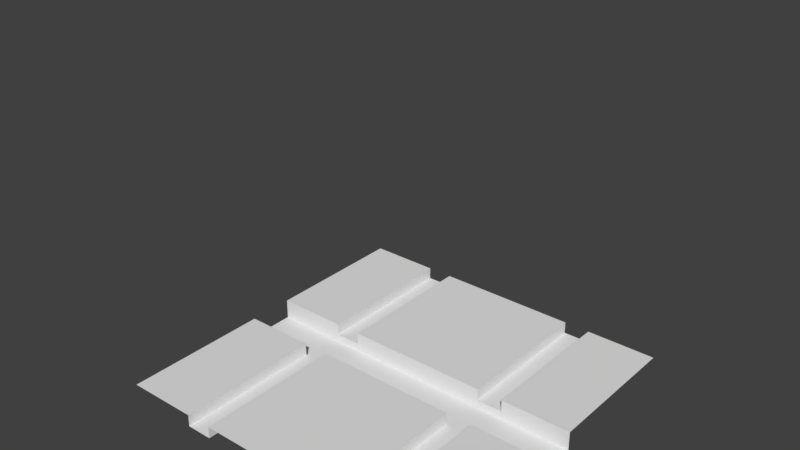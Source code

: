 # Source: Building2.0.blend  (saved by Blender 2.79.0; exported with 4.5.12 LTS)
import bpy
from mathutils import Matrix  # noqa: F401  (used for matrix-valued properties, if any)

bpy.ops.wm.read_factory_settings(use_empty=True)
scene = bpy.context.scene
scene.name = 'Scene'

# ---- collections
col_collection_1 = bpy.data.collections.new('Collection 1'); scene.collection.children.link(col_collection_1)
col_collection_1.hide_render = True
col_collection_1.hide_viewport = True
col_collection_2 = bpy.data.collections.new('Collection 2'); scene.collection.children.link(col_collection_2)
col_collection_2.hide_render = True
col_collection_2.hide_viewport = True
col_collection_3 = bpy.data.collections.new('Collection 3'); scene.collection.children.link(col_collection_3)
col_collection_3.hide_render = True
col_collection_3.hide_viewport = True
col_collection_4 = bpy.data.collections.new('Collection 4'); scene.collection.children.link(col_collection_4)
col_collection_4.hide_render = True
col_collection_4.hide_viewport = True
col_collection_5 = bpy.data.collections.new('Collection 5'); scene.collection.children.link(col_collection_5)

# ---- materials (node trees are filled in below, after node groups)
mat_floor = bpy.data.materials.new('Floor')
mat_floor.alpha_threshold = 0.0
mat_floor.roughness = 0.5
mat_wall_beam = bpy.data.materials.new('Wall_Beam')
mat_wall_beam.alpha_threshold = 0.0
mat_wall_beam.roughness = 0.5
mat_pole_002 = bpy.data.materials.new('Pole.002')
mat_pole_002.alpha_threshold = 0.0
mat_pole_002.roughness = 0.5
mat_pole_003 = bpy.data.materials.new('Pole.003')
mat_pole_003.alpha_threshold = 0.0
mat_pole_003.roughness = 0.5
mat_wall = bpy.data.materials.new('Wall')
mat_wall.alpha_threshold = 0.0
mat_wall.diffuse_color = (0.8, 0.4798, 0.1821, 1.0)
mat_wall.roughness = 0.5
mat_door1 = bpy.data.materials.new('Door1')
mat_door1.alpha_threshold = 0.0
mat_door1.roughness = 0.5
mat_door2 = bpy.data.materials.new('Door2')
mat_door2.alpha_threshold = 0.0
mat_door2.roughness = 0.5
mat_doorframe = bpy.data.materials.new('DoorFrame')
mat_doorframe.alpha_threshold = 0.0
mat_doorframe.diffuse_color = (0.8, 0.4798, 0.1821, 1.0)
mat_doorframe.roughness = 0.5
mat_glass = bpy.data.materials.new('Glass')
mat_glass.alpha_threshold = 0.0
mat_glass.diffuse_color = (0.1004, 0.7547, 0.8, 1.0)
mat_glass.roughness = 0.5
mat_ceiling = bpy.data.materials.new('Ceiling')
mat_ceiling.alpha_threshold = 0.0
mat_ceiling.roughness = 0.5

# ---- node groups
ng_auto_smooth = bpy.data.node_groups.new('Auto Smooth', 'GeometryNodeTree')
_s = ng_auto_smooth.interface.new_socket(name='Geometry', in_out='OUTPUT', socket_type='NodeSocketGeometry')
_s = ng_auto_smooth.interface.new_socket(name='Geometry', in_out='INPUT', socket_type='NodeSocketGeometry')
_s = ng_auto_smooth.interface.new_socket(name='Angle', in_out='INPUT', socket_type='NodeSocketFloat')
_s.subtype = 'ANGLE'
_s.min_value = 0.0
_s.max_value = 3.142
ng_auto_smooth.is_modifier = True
_N = ng_auto_smooth.nodes; _L = ng_auto_smooth.links
n0 = _N.new('NodeGroupOutput'); n0.name = 'Group Output'; n0.location = (480, -100)
n1 = _N.new('NodeGroupInput'); n1.name = 'Group Input'; n1.location = (-420, -300)
n2 = _N.new('NodeGroupInput'); n2.name = 'Group Input.001'; n2.location = (-60, -100)
n3 = _N.new('GeometryNodeSetShadeSmooth'); n3.name = 'Set Shade Smooth'; n3.location = (120, -100)
n3.domain = 'EDGE'
n4 = _N.new('GeometryNodeSetShadeSmooth'); n4.name = 'Set Shade Smooth.001'; n4.location = (300, -100)
n5 = _N.new('GeometryNodeInputMeshEdgeAngle'); n5.name = 'Edge Angle'; n5.location = (-420, -220)
n6 = _N.new('GeometryNodeInputEdgeSmooth'); n6.name = 'Is Edge Smooth'; n6.location = (-60, -160)
n7 = _N.new('GeometryNodeInputShadeSmooth'); n7.name = 'Is Face Smooth'; n7.location = (-240, -340)
n8 = _N.new('FunctionNodeBooleanMath'); n8.name = 'Boolean Math'; n8.location = (-60, -220)
n9 = _N.new('FunctionNodeCompare'); n9.name = 'Compare'; n9.location = (-240, -180)
n9.operation = 'LESS_EQUAL'
_L.new(n5.outputs[0], n9.inputs[0])
_L.new(n4.outputs[0], n0.inputs[0])
_L.new(n1.outputs[1], n9.inputs[1])
_L.new(n9.outputs[0], n8.inputs[0])
_L.new(n7.outputs[0], n8.inputs[1])
_L.new(n2.outputs[0], n3.inputs[0])
_L.new(n6.outputs[0], n3.inputs[1])
_L.new(n3.outputs[0], n4.inputs[0])
_L.new(n8.outputs[0], n3.inputs[2])
n0.is_active_output = True

# ---- material node trees
mat_floor.use_nodes = True; mat_floor.node_tree.nodes.clear()
_N = mat_floor.node_tree.nodes; _L = mat_floor.node_tree.links
n0 = _N.new('ShaderNodeOutputMaterial'); n0.name = 'Material Output'; n0.location = (300, 300)
n1 = _N.new('ShaderNodeBsdfDiffuse'); n1.name = 'Diffuse BSDF'; n1.location = (10, 300)
n1.inputs[0].default_value = (0.8, 0.3149, 0.1657, 1.0)
_L.new(n1.outputs[0], n0.inputs[0])
n0.is_active_output = True
mat_pole_002.use_nodes = True; mat_pole_002.node_tree.nodes.clear()
_N = mat_pole_002.node_tree.nodes; _L = mat_pole_002.node_tree.links
n0 = _N.new('ShaderNodeOutputMaterial'); n0.name = 'Material Output'; n0.location = (300, 300)
n1 = _N.new('ShaderNodeBsdfDiffuse'); n1.name = 'Diffuse BSDF'; n1.location = (10, 300)
_L.new(n1.outputs[0], n0.inputs[0])
n0.is_active_output = True
mat_pole_003.use_nodes = True; mat_pole_003.node_tree.nodes.clear()
_N = mat_pole_003.node_tree.nodes; _L = mat_pole_003.node_tree.links
n0 = _N.new('ShaderNodeOutputMaterial'); n0.name = 'Material Output'; n0.location = (300, 300)
n1 = _N.new('ShaderNodeBsdfDiffuse'); n1.name = 'Diffuse BSDF'; n1.location = (10, 300)
_L.new(n1.outputs[0], n0.inputs[0])
n0.is_active_output = True
mat_door1.use_nodes = True; mat_door1.node_tree.nodes.clear()
_N = mat_door1.node_tree.nodes; _L = mat_door1.node_tree.links
n0 = _N.new('ShaderNodeOutputMaterial'); n0.name = 'Material Output'; n0.location = (300, 300)
n1 = _N.new('ShaderNodeBsdfDiffuse'); n1.name = 'Diffuse BSDF'; n1.location = (10, 300)
_L.new(n1.outputs[0], n0.inputs[0])
n0.is_active_output = True
mat_door2.use_nodes = True; mat_door2.node_tree.nodes.clear()
_N = mat_door2.node_tree.nodes; _L = mat_door2.node_tree.links
n0 = _N.new('ShaderNodeOutputMaterial'); n0.name = 'Material Output'; n0.location = (300, 300)
n1 = _N.new('ShaderNodeBsdfDiffuse'); n1.name = 'Diffuse BSDF'; n1.location = (10, 300)
_L.new(n1.outputs[0], n0.inputs[0])
n0.is_active_output = True
mat_ceiling.use_nodes = True; mat_ceiling.node_tree.nodes.clear()
_N = mat_ceiling.node_tree.nodes; _L = mat_ceiling.node_tree.links
n0 = _N.new('ShaderNodeOutputMaterial'); n0.name = 'Material Output'; n0.location = (300, 300)
n1 = _N.new('ShaderNodeBsdfDiffuse'); n1.name = 'Diffuse BSDF'; n1.location = (10, 300)
_L.new(n1.outputs[0], n0.inputs[0])
n0.is_active_output = True

# ---- world
world_world = bpy.data.worlds.new('World'); scene.world = world_world
world_world.color = (0.05088, 0.05088, 0.05088)
world_world.use_sun_shadow = False
world_world.sun_shadow_jitter_overblur = 0.0
world_world.cycles.sampling_method = 'MANUAL'

# ---- meshes
me_plane_023 = bpy.data.meshes.new('Plane.023')
me_plane_023.from_pydata([(-6.0, -6.0, 0.0), (0.0, -6.0, 0.0), (-6.0, 0.0, 0.0), (0.0, 0.0, 0.0)], [], [(0, 1, 3, 2)])
_uv = me_plane_023.uv_layers.new(name='UVMap')
_uv.uv.foreach_set('vector', [9.998e-05, 0.0001002, 0.9999, 9.998e-05, 0.9999, 0.9999, 0.0001003, 0.9999])
me_plane_023.materials.append(mat_floor)
me_plane_023.use_remesh_preserve_volume = False
me_plane_023.use_remesh_preserve_attributes = False
me_plane_023.use_mirror_vertex_groups = False
me_plane_023.update()
me_plane_004 = bpy.data.meshes.new('Plane.004')
me_plane_004.from_pydata([(-6.0, 0.0, 0.0), (-6.0, 7.451e-09, 5.228), (0.0, 0.0, 0.0), (0.0, -8.378e-08, 5.228), (-2.597, 0.0, 0.0), (0.0, -0.2, 5.228), (0.0, -0.2, 5.718), (-2.597, -0.2, 5.228), (-2.597, -0.2, -3.553e-15), (-2.597, -8.378e-08, 5.228), (-3.403, 0.0, 0.0), (-3.403, -0.2, 5.228), (-3.403, -0.2, -3.553e-15), (-3.403, -8.378e-08, 5.228), (-3.0, -0.2, 5.718), (-6.0, -0.2, 5.718), (-6.0, -0.2, 5.228), (0.0, -8.941e-08, 5.718), (-3.0, -8.941e-08, 5.718), (-6.0, 1.043e-07, 5.718)], [], [(7, 5, 6, 14), (4, 9, 7, 8), (7, 11, 12, 8), (9, 3, 5, 7), (13, 1, 0, 10), (4, 2, 3, 9), (10, 12, 11, 13), (11, 7, 14), (13, 11, 16, 1), (11, 14, 15, 16), (15, 14, 18, 19), (14, 6, 17, 18)])
_uv = me_plane_004.uv_layers.new(name='UVMap')
_uv.uv.foreach_set('vector', [0.5317, 0.8498, 0.9364, 0.8498, 0.9364, 0.9261, 0.4688, 0.9261, 0.5941, 0.001262, 0.5941, 0.8161, 0.5629, 0.8161, 0.5629, 0.001262, 0.5629, 0.8161, 0.4371, 0.8161, 0.4371, 0.001262, 0.5629, 0.001262, 0.5317, 0.8186, 0.9364, 0.8186, 0.9364, 0.8498, 0.5317, 0.8498, 0.4059, 0.8161, 0.001262, 0.8161, 0.001262, 0.001262, 0.4059, 0.001262, 0.5941, 0.001262, 0.9987, 0.001262, 0.9987, 0.8161, 0.5941, 0.8161, 0.4059, 0.001262, 0.4371, 0.001262, 0.4371, 0.8161, 0.4059, 0.8161, 0.4059, 0.8498, 0.5317, 0.8498, 0.4688, 0.9261, 0.4059, 0.8186, 0.4059, 0.8498, 0.001262, 0.8498, 0.001262, 0.8186, 0.4059, 0.8498, 0.4688, 0.9261, 0.001262, 0.9261, 0.001262, 0.8498, 0.001262, 0.9261, 0.4688, 0.9261, 0.4688, 0.9573, 0.001262, 0.9573, 0.4688, 0.9261, 0.9364, 0.9261, 0.9364, 0.9573, 0.4688, 0.9573])
me_plane_004.materials.append(mat_wall_beam)
me_plane_004.use_remesh_preserve_volume = False
me_plane_004.use_remesh_preserve_attributes = False
me_plane_004.use_mirror_vertex_groups = False
me_plane_004.update()
me_cube_002 = bpy.data.meshes.new('Cube.002')
me_cube_002.from_pydata([(-0.2, -0.2, 5.718), (-0.2, 0.0, 5.718), (0.0, -0.2, 5.718), (0.0, 0.0, 5.718), (-0.2, -0.2, 0.0), (-0.2, 0.0, 0.0), (0.0, 0.0, 0.0), (0.0, -0.2, 0.0)], [], [(2, 7, 6, 3), (1, 5, 4, 0), (0, 4, 7, 2), (3, 6, 5, 1)])
_uv = me_cube_002.uv_layers.new(name='UVMap')
_uv.uv.foreach_set('vector', [0.1151, 0.9996, 0.1151, 0.0003909, 0.1533, 0.0003911, 0.1533, 0.9996, 0.03862, 0.9996, 0.03862, 0.0003909, 0.07684, 0.0003909, 0.07684, 0.9996, 0.07684, 0.9996, 0.07684, 0.0003909, 0.1151, 0.0003909, 0.1151, 0.9996, 0.0003943, 0.9996, 0.0003909, 0.000391, 0.03862, 0.0003909, 0.03862, 0.9996])
me_cube_002.materials.append(mat_pole_002)
me_cube_002.use_remesh_preserve_volume = False
me_cube_002.use_remesh_preserve_attributes = False
me_cube_002.use_mirror_vertex_groups = False
me_cube_002.update()
me_cube_003 = bpy.data.meshes.new('Cube.003')
me_cube_003.from_pydata([(-0.2, -0.2, 5.718), (-0.2, 0.0, 5.718), (0.0, -0.2, 5.718), (0.0, 0.0, 5.718), (-0.2, -0.2, 0.0), (-0.2, 0.0, 0.0), (0.0, 0.0, 0.0), (0.0, -0.2, 0.0)], [], [(2, 7, 6, 3), (1, 5, 4, 0), (0, 4, 7, 2), (3, 6, 5, 1)])
_uv = me_cube_003.uv_layers.new(name='UVMap')
_uv.uv.foreach_set('vector', [0.1052, 0.9996, 0.1052, 0.0003739, 0.1402, 0.0003738, 0.1402, 0.9996, 0.03533, 0.9996, 0.03533, 0.0003739, 0.07028, 0.0003739, 0.07028, 0.9996, 0.07028, 0.9996, 0.07028, 0.0003739, 0.1052, 0.0003739, 0.1052, 0.9996, 0.0003738, 0.9996, 0.0003778, 0.0003738, 0.03533, 0.0003739, 0.03533, 0.9996])
me_cube_003.materials.append(mat_pole_003)
me_cube_003.use_remesh_preserve_volume = False
me_cube_003.use_remesh_preserve_attributes = False
me_cube_003.use_mirror_vertex_groups = False
me_cube_003.update()
me_plane_002 = bpy.data.meshes.new('Plane.002')
me_plane_002.from_pydata([(-6.0, 0.0, 0.0), (-6.0, 7.451e-09, 5.228), (0.0, 0.0, 0.0), (0.0, -8.378e-08, 5.228), (-2.597, 0.0, 0.0), (0.0, -0.2, 5.228), (0.0, -0.2, 5.718), (-2.597, -0.2, 5.228), (-2.597, -0.2, -3.553e-15), (-2.597, -8.378e-08, 5.228), (-3.403, 0.0, 0.0), (-3.403, -0.2, 5.228), (-3.403, -0.2, -3.553e-15), (-3.403, -8.378e-08, 5.228), (-3.0, -0.2, 5.718), (-6.0, -0.2, 5.718), (-6.0, -0.2, 5.228), (0.0, -8.941e-08, 5.718), (-3.0, -8.941e-08, 5.718), (-6.0, 1.043e-07, 5.718)], [], [(7, 5, 6, 14), (4, 9, 7, 8), (7, 11, 12, 8), (9, 3, 5, 7), (13, 1, 0, 10), (4, 2, 3, 9), (10, 12, 11, 13), (11, 7, 14), (13, 11, 16, 1), (11, 14, 15, 16), (15, 14, 18, 19), (14, 6, 17, 18)])
_uv = me_plane_002.uv_layers.new(name='UVMap')
_uv.uv.foreach_set('vector', [0.5317, 0.8498, 0.9364, 0.8498, 0.9364, 0.9261, 0.4688, 0.9261, 0.5941, 0.001262, 0.5941, 0.8161, 0.5629, 0.8161, 0.5629, 0.001262, 0.5629, 0.8161, 0.4371, 0.8161, 0.4371, 0.001262, 0.5629, 0.001262, 0.5317, 0.8186, 0.9364, 0.8186, 0.9364, 0.8498, 0.5317, 0.8498, 0.4059, 0.8161, 0.001262, 0.8161, 0.001262, 0.001262, 0.4059, 0.001262, 0.5941, 0.001262, 0.9987, 0.001262, 0.9987, 0.8161, 0.5941, 0.8161, 0.4059, 0.001262, 0.4371, 0.001262, 0.4371, 0.8161, 0.4059, 0.8161, 0.4059, 0.8498, 0.5317, 0.8498, 0.4688, 0.9261, 0.4059, 0.8186, 0.4059, 0.8498, 0.001262, 0.8498, 0.001262, 0.8186, 0.4059, 0.8498, 0.4688, 0.9261, 0.001262, 0.9261, 0.001262, 0.8498, 0.001262, 0.9261, 0.4688, 0.9261, 0.4688, 0.9573, 0.001262, 0.9573, 0.4688, 0.9261, 0.9364, 0.9261, 0.9364, 0.9573, 0.4688, 0.9573])
me_plane_002.materials.append(mat_wall_beam)
me_plane_002.use_remesh_preserve_volume = False
me_plane_002.use_remesh_preserve_attributes = False
me_plane_002.use_mirror_vertex_groups = False
me_plane_002.update()
me_plane_001 = bpy.data.meshes.new('Plane.001')
me_plane_001.from_pydata([(0.0, -0.1105, 0.0), (0.0, -0.1105, 5.228), (0.0, -0.3105, 5.228), (0.0, -0.3105, 5.718), (-6.0, -0.1105, 0.0), (-6.0, -0.1105, 5.228), (-6.0, -0.3105, 5.228), (-6.0, -0.3105, 5.718), (-4.607, -0.1105, 3.166), (-1.393, -0.1105, 3.166), (-4.613, -0.1105, 0.0), (-1.387, -0.1105, 0.0), (-4.434, -0.1105, 3.448), (-1.566, -0.1105, 3.448), (-4.229, -0.1105, 3.707), (-1.771, -0.1105, 3.707), (-4.051, -0.1105, 3.888), (-1.949, -0.1105, 3.888), (-3.855, -0.1105, 4.058), (-2.145, -0.1105, 4.058), (-3.662, -0.1105, 4.195), (-3.44, -0.1105, 4.294), (-3.235, -0.1105, 4.374), (-3.0, -0.1105, 4.424), (-2.765, -0.1105, 4.374), (-2.56, -0.1105, 4.294), (-2.338, -0.1105, 4.195), (0.0, -0.1105, 5.718), (-6.0, -0.1105, 5.718)], [], [(2, 3, 7, 6), (6, 5, 1, 2), (0, 9, 11), (4, 10, 8), (5, 4, 8, 12), (1, 13, 9, 0), (1, 15, 13), (5, 23, 1), (5, 22, 23), (5, 14, 16), (1, 19, 17), (1, 25, 26), (1, 24, 25), (5, 20, 21), (5, 18, 20), (16, 18, 5), (12, 14, 5), (17, 15, 1), (26, 19, 1), (23, 24, 1), (21, 22, 5), (7, 3, 27, 28)])
me_plane_001.polygons.foreach_set('use_smooth', [True] * 22)
_uv = me_plane_001.uv_layers.new(name='UVMap')
_uv.uv.foreach_set('vector', [0.977, 0.8866, 0.977, 0.9662, 0.001287, 0.9662, 0.001286, 0.8866, 0.001286, 0.8866, 0.001286, 0.854, 0.977, 0.854, 0.977, 0.8866, 0.9991, 0.0009329, 0.7673, 0.5276, 0.7683, 0.0009317, 0.0009317, 0.0009343, 0.2317, 0.0009338, 0.2327, 0.5276, 0.0009336, 0.8707, 0.0009317, 0.0009343, 0.2327, 0.5276, 0.2615, 0.5745, 0.9991, 0.8707, 0.7385, 0.5745, 0.7673, 0.5276, 0.9991, 0.0009329, 0.9991, 0.8707, 0.7044, 0.6175, 0.7385, 0.5745, 0.0009336, 0.8707, 0.5, 0.7368, 0.9991, 0.8707, 0.0009336, 0.8707, 0.4609, 0.7286, 0.5, 0.7368, 0.0009336, 0.8707, 0.2956, 0.6175, 0.3251, 0.6477, 0.9991, 0.8707, 0.6422, 0.676, 0.6749, 0.6477, 0.9991, 0.8707, 0.5732, 0.7152, 0.6102, 0.6988, 0.9991, 0.8707, 0.5391, 0.7286, 0.5732, 0.7152, 0.0009336, 0.8707, 0.3898, 0.6988, 0.4268, 0.7152, 0.0009336, 0.8707, 0.3578, 0.676, 0.3898, 0.6988, 0.3251, 0.6477, 0.3578, 0.676, 0.0009336, 0.8707, 0.2615, 0.5745, 0.2956, 0.6175, 0.0009336, 0.8707, 0.6749, 0.6477, 0.7044, 0.6175, 0.9991, 0.8707, 0.6102, 0.6988, 0.6422, 0.676, 0.9991, 0.8707, 0.5, 0.7368, 0.5391, 0.7286, 0.9991, 0.8707, 0.4268, 0.7152, 0.4609, 0.7286, 0.0009336, 0.8707, 0.001287, 0.9662, 0.977, 0.9662, 0.977, 0.9987, 0.001287, 0.9987])
me_plane_001.materials.append(mat_wall)
me_plane_001.materials.append(mat_wall_beam)
me_plane_001.use_remesh_preserve_volume = False
me_plane_001.use_remesh_preserve_attributes = False
me_plane_001.use_mirror_vertex_groups = False
me_plane_001.update()
me_plane_008 = bpy.data.meshes.new('Plane.008')
me_plane_008.from_pydata([(0.007351, -0.06443, 0.0), (0.007351, -0.06443, 2.9), (-1.367, -0.06443, 0.0), (-1.367, -0.06443, 2.9), (-0.7614, -0.04096, 1.423), (-0.7036, -0.04096, 1.291), (-0.6519, -0.04096, 1.423), (-0.7045, -0.04096, 1.556), (-1.169, -0.04096, 0.124), (-1.224, -0.04096, 0.2579), (-0.1346, -0.04096, 0.2579), (-0.1874, -0.04096, 0.124), (-0.1874, -0.04096, 2.774), (-0.1346, -0.04096, 2.638), (-1.224, -0.04096, 2.638), (-1.169, -0.04096, 2.774), (-0.7045, -0.0639, 1.556), (-0.7614, -0.0639, 1.423), (-0.7036, -0.0639, 1.291), (-0.6519, -0.0639, 1.423), (-1.224, -0.0639, 2.638), (-1.224, -0.0639, 0.258), (-0.1874, -0.0639, 2.774), (-1.169, -0.0639, 2.774), (-0.1346, -0.0639, 0.258), (-0.1346, -0.0639, 2.638), (-1.169, -0.0639, 0.124), (-0.1874, -0.0639, 0.124), (-1.367, 0.0, 0.0), (-1.367, 0.0, 2.9), (0.007351, 0.0, 0.0), (0.007351, 0.0, 2.9)], [], [(1, 22, 25), (2, 26, 21), (3, 20, 23), (6, 10, 13), (7, 12, 15), (5, 8, 11), (8, 5, 18, 26), (4, 9, 21, 17), (7, 15, 23, 16), (14, 4, 17, 20), (6, 13, 25, 19), (4, 14, 9), (17, 18, 19, 16), (17, 21, 26, 18), (24, 19, 18, 27), (22, 16, 19, 25), (20, 17, 16, 23), (10, 6, 19, 24), (5, 11, 27, 18), (12, 7, 16, 22), (11, 8, 26, 27), (13, 10, 24, 25), (14, 20, 21, 9), (15, 12, 22, 23), (23, 22, 1, 3), (21, 20, 3, 2), (27, 26, 2, 0), (25, 24, 0, 1), (0, 24, 27), (30, 0, 2, 28), (31, 1, 0, 30), (29, 3, 1, 31), (2, 3, 29, 28)])
me_plane_008.polygons.foreach_set('use_smooth', [True] * 33)
_uv = me_plane_008.uv_layers.new(name='UVMap')
_uv.uv.foreach_set('vector', [0.4002, 0.8349, 0.3453, 0.7993, 0.3602, 0.7611, 0.01833, 0.01833, 0.07411, 0.05324, 0.05847, 0.09096, 0.01833, 0.8349, 0.05845, 0.7611, 0.0741, 0.7993, 0.4245, 0.321, 0.5611, 0.002652, 0.5611, 0.6528, 0.7092, 0.002643, 0.8501, 0.3455, 0.5789, 0.3455, 0.7094, 0.6874, 0.5789, 0.3588, 0.8501, 0.3588, 0.5789, 0.3588, 0.7094, 0.6874, 0.7034, 0.6897, 0.5729, 0.3612, 0.994, 0.3202, 0.8678, 0.002486, 0.8736, 0.0001845, 0.9998, 0.3179, 0.7092, 0.002643, 0.5789, 0.3455, 0.5729, 0.3432, 0.7032, 0.0003487, 0.8678, 0.6514, 0.994, 0.3202, 0.9998, 0.3224, 0.8737, 0.6536, 0.4245, 0.321, 0.5611, 0.6528, 0.5554, 0.6552, 0.4187, 0.3234, 0.994, 0.3202, 0.8678, 0.6514, 0.8678, 0.002486, 0.1887, 0.4191, 0.2047, 0.3818, 0.2194, 0.4191, 0.2044, 0.4564, 0.1887, 0.4191, 0.05847, 0.09096, 0.07411, 0.05324, 0.2047, 0.3818, 0.3602, 0.09096, 0.2194, 0.4191, 0.2047, 0.3818, 0.3453, 0.05324, 0.3453, 0.7993, 0.2044, 0.4564, 0.2194, 0.4191, 0.3602, 0.7611, 0.05845, 0.7611, 0.1887, 0.4191, 0.2044, 0.4564, 0.0741, 0.7993, 0.5611, 0.002652, 0.4245, 0.321, 0.4187, 0.3185, 0.5554, 0.0001845, 0.7094, 0.6874, 0.8501, 0.3588, 0.856, 0.3613, 0.7154, 0.6899, 0.8501, 0.3455, 0.7092, 0.002643, 0.7152, 0.0001845, 0.8561, 0.343, 0.8501, 0.3588, 0.5789, 0.3588, 0.5789, 0.3523, 0.8501, 0.3523, 0.5611, 0.6528, 0.5611, 0.002652, 0.5725, 0.002752, 0.5725, 0.6529, 0.8678, 0.6514, 0.8565, 0.6515, 0.8565, 0.002561, 0.8678, 0.002486, 0.5789, 0.3455, 0.8501, 0.3455, 0.8501, 0.352, 0.5789, 0.352, 0.0741, 0.7993, 0.3453, 0.7993, 0.4002, 0.8349, 0.01833, 0.8349, 0.05847, 0.09096, 0.05845, 0.7611, 0.01833, 0.8349, 0.01833, 0.01833, 0.3453, 0.05324, 0.07411, 0.05324, 0.01833, 0.01833, 0.4002, 0.01833, 0.3602, 0.7611, 0.3602, 0.09096, 0.4002, 0.01833, 0.4002, 0.8349, 0.4002, 0.01833, 0.3602, 0.09096, 0.3453, 0.05324, 0.4002, 0.0001854, 0.4002, 0.01833, 0.01833, 0.01833, 0.01833, 0.0001845, 0.4183, 0.8349, 0.4002, 0.8349, 0.4002, 0.01833, 0.4183, 0.01833, 0.01833, 0.853, 0.01833, 0.8349, 0.4002, 0.8349, 0.4002, 0.853, 0.01833, 0.01833, 0.01833, 0.8349, 0.0001845, 0.8349, 0.0001845, 0.01833])
me_plane_008.materials.append(mat_door1)
me_plane_008.use_remesh_preserve_volume = False
me_plane_008.use_remesh_preserve_attributes = False
me_plane_008.use_mirror_vertex_groups = False
me_plane_008.update()
me_plane_009 = bpy.data.meshes.new('Plane.009')
me_plane_009.from_pydata([(0.007351, -0.06443, 0.0), (0.007351, -0.06443, 2.9), (-1.377, -0.06443, 0.0), (-1.377, -0.06443, 2.9), (-0.7721, -0.04096, 1.423), (-0.7138, -0.04096, 1.291), (-0.6623, -0.04096, 1.423), (-0.7147, -0.04096, 1.556), (-1.179, -0.04096, 0.124), (-1.235, -0.04096, 0.2579), (-0.1347, -0.04096, 0.2579), (-0.1878, -0.04096, 0.124), (-0.1878, -0.04096, 2.774), (-0.1347, -0.04096, 2.638), (-1.235, -0.04096, 2.638), (-1.179, -0.04096, 2.774), (-0.7147, -0.0639, 1.556), (-0.7721, -0.0639, 1.423), (-0.7137, -0.0639, 1.291), (-0.6623, -0.0639, 1.423), (-1.235, -0.0639, 2.638), (-1.235, -0.0639, 0.258), (-0.1878, -0.0639, 2.774), (-1.179, -0.0639, 2.774), (-0.1347, -0.0639, 0.258), (-0.1347, -0.0639, 2.638), (-1.179, -0.0639, 0.124), (-0.1878, -0.0639, 0.124), (-1.377, 0.0, 0.0), (-1.377, 0.0, 2.9), (0.007351, 0.0, 0.0), (0.007351, 0.0, 2.9)], [], [(1, 22, 25), (2, 26, 21), (3, 20, 23), (6, 10, 13), (7, 12, 15), (5, 8, 11), (8, 5, 18, 26), (4, 9, 21, 17), (7, 15, 23, 16), (14, 4, 17, 20), (6, 13, 25, 19), (4, 14, 9), (17, 18, 19, 16), (17, 21, 26, 18), (24, 19, 18, 27), (22, 16, 19, 25), (20, 17, 16, 23), (10, 6, 19, 24), (5, 11, 27, 18), (12, 7, 16, 22), (11, 8, 26, 27), (13, 10, 24, 25), (14, 20, 21, 9), (15, 12, 22, 23), (23, 22, 1, 3), (21, 20, 3, 2), (27, 26, 2, 0), (25, 24, 0, 1), (0, 24, 27), (30, 0, 2, 28), (31, 1, 0, 30), (29, 3, 1, 31), (2, 3, 29, 28)])
me_plane_009.polygons.foreach_set('use_smooth', [True] * 33)
_uv = me_plane_009.uv_layers.new(name='UVMap')
_uv.uv.foreach_set('vector', [0.4002, 0.8349, 0.3453, 0.7993, 0.3602, 0.7611, 0.01833, 0.01833, 0.07411, 0.05324, 0.05847, 0.09096, 0.01833, 0.8349, 0.05845, 0.7611, 0.0741, 0.7993, 0.4245, 0.321, 0.5611, 0.002652, 0.5611, 0.6528, 0.7092, 0.002643, 0.8501, 0.3455, 0.5789, 0.3455, 0.7094, 0.6874, 0.5789, 0.3588, 0.8501, 0.3588, 0.5789, 0.3588, 0.7094, 0.6874, 0.7034, 0.6897, 0.5729, 0.3612, 0.994, 0.3202, 0.8678, 0.002486, 0.8736, 0.0001845, 0.9998, 0.3179, 0.7092, 0.002643, 0.5789, 0.3455, 0.5729, 0.3432, 0.7032, 0.0003487, 0.8678, 0.6514, 0.994, 0.3202, 0.9998, 0.3224, 0.8737, 0.6536, 0.4245, 0.321, 0.5611, 0.6528, 0.5554, 0.6552, 0.4187, 0.3234, 0.994, 0.3202, 0.8678, 0.6514, 0.8678, 0.002486, 0.1887, 0.4191, 0.2047, 0.3818, 0.2194, 0.4191, 0.2044, 0.4564, 0.1887, 0.4191, 0.05847, 0.09096, 0.07411, 0.05324, 0.2047, 0.3818, 0.3602, 0.09096, 0.2194, 0.4191, 0.2047, 0.3818, 0.3453, 0.05324, 0.3453, 0.7993, 0.2044, 0.4564, 0.2194, 0.4191, 0.3602, 0.7611, 0.05845, 0.7611, 0.1887, 0.4191, 0.2044, 0.4564, 0.0741, 0.7993, 0.5611, 0.002652, 0.4245, 0.321, 0.4187, 0.3185, 0.5554, 0.0001845, 0.7094, 0.6874, 0.8501, 0.3588, 0.856, 0.3613, 0.7154, 0.6899, 0.8501, 0.3455, 0.7092, 0.002643, 0.7152, 0.0001845, 0.8561, 0.343, 0.8501, 0.3588, 0.5789, 0.3588, 0.5789, 0.3523, 0.8501, 0.3523, 0.5611, 0.6528, 0.5611, 0.002652, 0.5725, 0.002752, 0.5725, 0.6529, 0.8678, 0.6514, 0.8565, 0.6515, 0.8565, 0.002561, 0.8678, 0.002486, 0.5789, 0.3455, 0.8501, 0.3455, 0.8501, 0.352, 0.5789, 0.352, 0.0741, 0.7993, 0.3453, 0.7993, 0.4002, 0.8349, 0.01833, 0.8349, 0.05847, 0.09096, 0.05845, 0.7611, 0.01833, 0.8349, 0.01833, 0.01833, 0.3453, 0.05324, 0.07411, 0.05324, 0.01833, 0.01833, 0.4002, 0.01833, 0.3602, 0.7611, 0.3602, 0.09096, 0.4002, 0.01833, 0.4002, 0.8349, 0.4002, 0.01833, 0.3602, 0.09096, 0.3453, 0.05324, 0.4002, 0.0001854, 0.4002, 0.01833, 0.01833, 0.01833, 0.01833, 0.0001845, 0.4183, 0.8349, 0.4002, 0.8349, 0.4002, 0.01833, 0.4183, 0.01833, 0.01833, 0.853, 0.01833, 0.8349, 0.4002, 0.8349, 0.4002, 0.853, 0.01833, 0.01833, 0.01833, 0.8349, 0.0001845, 0.8349, 0.0001845, 0.01833])
me_plane_009.materials.append(mat_door2)
me_plane_009.use_remesh_preserve_volume = False
me_plane_009.use_remesh_preserve_attributes = False
me_plane_009.use_mirror_vertex_groups = False
me_plane_009.update()
me_plane_007 = bpy.data.meshes.new('Plane.007')
me_plane_007.from_pydata([(-0.2144, 0.0, 0.04033), (-1.172, -0.1754, 4.063), (-0.5326, -0.1754, 3.54), (-0.8285, -0.1754, 3.856), (-0.0058, -0.1754, 3.166), (0.0, -0.1754, 0.0), (-1.172, -0.1754, 4.294), (-0.3838, -0.1754, 3.707), (-0.7575, -0.1754, 4.058), (0.0, -0.1754, 2.962), (-0.2144, -0.1754, 3.122), (-0.2144, -0.1754, 2.962), (-0.6059, -0.06248, 3.497), (-0.2144, -0.06248, 3.122), (-0.5326, -0.06248, 3.54), (-0.8285, -0.06248, 3.856), (-1.172, -0.06248, 4.063), (-1.563, -0.01199, 3.6), (-1.563, -0.06248, 3.669), (-0.3961, -0.06248, 3.222), (-0.887, -0.06248, 3.785), (-1.184, -0.06248, 3.971), (-1.563, -0.06248, 3.222), (-1.563, -0.06248, 4.062), (-1.563, -0.06248, 3.6), (-0.697, -0.06248, 3.6), (-0.7679, -0.06248, 3.669), (-1.377, -0.1754, 4.374), (-0.179, -0.1754, 3.448), (-0.5611, -0.1754, 3.888), (-0.9502, -0.1754, 4.195), (-1.392, -0.1754, 4.138), (-0.6762, -0.1754, 3.705), (-0.996, -0.1754, 3.972), (-0.3577, -0.1754, 3.334), (-0.3577, -0.06248, 3.334), (-0.6762, -0.06248, 3.705), (-0.996, -0.06248, 3.972), (-1.392, -0.06248, 4.138), (-1.025, -0.06248, 3.891), (-1.374, -0.06248, 4.034), (-0.4908, -0.06248, 3.363), (-0.3961, -0.01199, 3.222), (-1.563, -0.01199, 3.222), (-0.697, -0.01199, 3.6), (-0.6059, -0.01199, 3.497), (-0.4908, -0.01199, 3.363), (-0.887, -0.01199, 3.785), (-1.374, -0.01199, 4.034), (-1.025, -0.01199, 3.891), (-1.184, -0.01199, 3.971), (-1.563, -0.01199, 4.062), (-0.7679, -0.01199, 3.669), (-1.563, -0.01199, 3.669), (-3.011, -0.1754, 0.04033), (-2.053, -0.1754, 4.063), (-2.692, -0.1754, 3.54), (-2.397, -0.1754, 3.856), (-3.219, -0.1754, 3.166), (-3.225, -0.1754, 0.0), (-2.053, -0.1754, 4.294), (-2.841, -0.1754, 3.707), (-2.468, -0.1754, 4.058), (-3.225, -0.1754, 2.962), (-3.011, -0.1754, 3.122), (-3.011, -0.1754, 2.962), (-2.619, -0.06248, 3.497), (-3.011, -0.06248, 3.122), (-2.692, -0.06248, 3.54), (-2.397, -0.06248, 3.856), (-2.053, -0.06248, 4.063), (-1.662, -0.01199, 3.6), (-1.662, -0.06248, 3.669), (-2.829, -0.06248, 3.222), (-2.338, -0.06248, 3.785), (-2.041, -0.06248, 3.971), (-1.662, -0.06248, 3.222), (-1.662, -0.06248, 4.062), (-1.662, -0.06248, 3.6), (-2.528, -0.06248, 3.6), (-2.457, -0.06248, 3.669), (-1.848, -0.1754, 4.374), (-3.046, -0.1754, 3.448), (-2.664, -0.1754, 3.888), (-2.275, -0.1754, 4.195), (-1.833, -0.1754, 4.138), (-2.549, -0.1754, 3.705), (-2.229, -0.1754, 3.972), (-2.867, -0.1754, 3.334), (-2.867, -0.06248, 3.334), (-2.549, -0.06248, 3.705), (-2.229, -0.06248, 3.972), (-1.833, -0.06248, 4.138), (-2.2, -0.06248, 3.891), (-1.851, -0.06248, 4.034), (-2.734, -0.06248, 3.363), (-1.613, -0.1754, 4.177), (-1.613, -0.1754, 4.424), (-1.613, -0.1754, 3.122), (-1.613, -0.1754, 2.962), (-1.613, -0.06248, 3.122), (-1.613, -0.06248, 4.177), (-2.829, -0.01199, 3.222), (-1.662, -0.01199, 3.222), (-2.528, -0.01199, 3.6), (-2.619, -0.01199, 3.497), (-2.734, -0.01199, 3.363), (-2.338, -0.01199, 3.785), (-1.851, -0.01199, 4.034), (-2.2, -0.01199, 3.891), (-2.041, -0.01199, 3.971), (-1.662, -0.01199, 4.062), (-2.457, -0.01199, 3.669), (-1.662, -0.01199, 3.669), (-0.2144, -0.1754, 0.0), (-3.011, -0.1754, 0.0), (-0.7575, 0.0, 4.058), (0.0, 0.0, 0.0), (-2.468, 0.0, 4.058), (-3.225, 0.0, 0.0), (-0.3838, 0.0, 3.707), (-1.172, 0.0, 4.294), (-0.0058, 0.0, 3.166), (-1.613, 0.0, 4.424), (0.0, 0.0, 2.962), (-0.5611, 0.0, 3.888), (-0.179, 0.0, 3.448), (-0.9502, 0.0, 4.195), (-1.377, 0.0, 4.374), (-2.841, 0.0, 3.707), (-2.053, 0.0, 4.294), (-3.219, 0.0, 3.166), (-3.225, 0.0, 2.962), (-2.664, 0.0, 3.888), (-3.046, 0.0, 3.448), (-2.275, 0.0, 4.195), (-1.848, 0.0, 4.374), (-0.2144, 0.0, 2.962), (-3.011, 0.0, 2.962), (-1.613, 0.0, 2.962), (-1.563, 0.0, 3.222), (-0.3961, 0.0, 3.222), (-1.563, 0.0, 3.6), (-0.697, 0.0, 3.6), (-0.6059, 0.0, 3.497), (-0.4908, 0.0, 3.363), (-1.662, 0.0, 3.222), (-2.829, 0.0, 3.222), (-1.662, 0.0, 3.6), (-2.528, 0.0, 3.6), (-2.619, 0.0, 3.497), (-2.734, 0.0, 3.363), (-0.2144, -0.1275, 0.0), (-3.011, 0.0, 0.04033), (-3.225, -0.1754, 0.04033), (-3.225, 0.0, 0.04033), (0.0, -0.1754, 0.04033), (-0.2144, -0.1754, 0.04033), (0.0, 0.0, 0.04033), (-0.2144, -0.1275, 0.04033), (-3.011, -0.1275, 0.04033), (-3.011, -0.1275, 0.0)], [], [(100, 98, 10, 13), (36, 14, 2, 32), (31, 1, 6, 27), (157, 114, 5, 156), (33, 3, 8, 30), (34, 10, 4, 28), (32, 2, 7, 29), (38, 16, 1, 31), (37, 15, 3, 33), (35, 13, 10, 34), (11, 10, 98, 99), (10, 11, 9, 4), (96, 31, 27, 97), (25, 14, 36), (41, 19, 13, 35), (25, 12, 14), (39, 20, 15, 37), (40, 21, 16, 38), (19, 22, 100, 13), (20, 26, 15), (24, 100, 22), (18, 24, 25, 26), (23, 40, 38, 101), (21, 39, 37, 16), (12, 41, 35, 14), (1, 33, 30, 6), (14, 35, 34, 2), (16, 37, 33, 1), (101, 38, 31, 96), (15, 36, 32, 3), (3, 32, 29, 8), (2, 34, 28, 7), (26, 25, 36, 15), (23, 101, 18), (101, 100, 24, 18), (41, 46, 42, 19), (12, 45, 46, 41), (25, 44, 45, 12), (24, 17, 44, 25), (24, 22, 43, 17), (19, 42, 43, 22), (20, 47, 52, 26), (39, 49, 47, 20), (21, 50, 49, 39), (40, 48, 50, 21), (23, 51, 48, 40), (23, 18, 53, 51), (26, 52, 53, 18), (53, 48, 51), (45, 44, 17, 43), (46, 45, 43, 42), (47, 49, 53, 52), (49, 50, 48, 53), (100, 67, 64, 98), (90, 86, 56, 68), (85, 81, 60, 55), (54, 154, 59, 115), (87, 84, 62, 57), (88, 82, 58, 64), (86, 83, 61, 56), (92, 85, 55, 70), (91, 87, 57, 69), (89, 88, 64, 67), (65, 99, 98, 64), (64, 58, 63, 65), (96, 97, 81, 85), (79, 90, 68), (95, 89, 67, 73), (79, 68, 66), (93, 91, 69, 74), (94, 92, 70, 75), (73, 67, 100, 76), (74, 69, 80), (78, 76, 100), (72, 80, 79, 78), (77, 101, 92, 94), (75, 70, 91, 93), (66, 68, 89, 95), (55, 60, 84, 87), (68, 56, 88, 89), (70, 55, 87, 91), (101, 96, 85, 92), (69, 57, 86, 90), (57, 62, 83, 86), (56, 61, 82, 88), (80, 69, 90, 79), (77, 72, 101), (101, 72, 78, 100), (95, 73, 102, 106), (66, 95, 106, 105), (79, 66, 105, 104), (78, 79, 104, 71), (78, 71, 103, 76), (73, 76, 103, 102), (74, 80, 112, 107), (93, 74, 107, 109), (75, 93, 109, 110), (94, 75, 110, 108), (77, 94, 108, 111), (77, 111, 113, 72), (80, 72, 113, 112), (113, 111, 108), (105, 103, 71, 104), (106, 102, 103, 105), (107, 112, 113, 109), (109, 113, 108, 110), (159, 160, 161, 152), (131, 58, 82, 134), (129, 61, 83, 133), (118, 62, 84, 135), (136, 81, 97, 123), (135, 84, 60, 130), (133, 83, 62, 118), (130, 60, 81, 136), (132, 63, 58, 131), (134, 82, 61, 129), (158, 124, 9, 156), (122, 126, 28, 4), (120, 125, 29, 7), (116, 127, 30, 8), (128, 123, 97, 27), (127, 121, 6, 30), (125, 116, 8, 29), (121, 128, 27, 6), (124, 122, 4, 9), (126, 120, 7, 28), (142, 17, 43, 140), (142, 143, 44, 17), (143, 144, 45, 44), (144, 145, 46, 45), (145, 141, 42, 46), (148, 146, 103, 71), (148, 71, 104, 149), (149, 104, 105, 150), (150, 105, 106, 151), (151, 106, 102, 147), (65, 63, 154, 54), (119, 59, 154, 155), (139, 137, 11, 99), (159, 157, 11, 137), (138, 139, 99, 65), (155, 154, 63, 132), (160, 54, 115, 161), (0, 153, 160, 159), (152, 114, 157, 159), (138, 65, 54, 160), (117, 158, 156, 5), (11, 157, 156, 9), (0, 159, 137), (153, 138, 160)])
me_plane_007.polygons.foreach_set('use_smooth', [True] * 150)
me_plane_007.polygons.foreach_set('material_index', [0, 0, 0, 0, 0, 0, 0, 0, 0, 0, 0, 0, 0, 0, 0, 0, 0, 0, 0, 0, 0, 0, 0, 0, 0, 0, 0, 0, 0, 0, 0, 0, 0, 0, 0, 0, 0, 0, 0, 0, 0, 0, 0, 0, 0, 0, 0, 0, 1, 1, 1, 1, 1, 0, 0, 0, 0, 0, 0, 0, 0, 0, 0, 0, 0, 0, 0, 0, 0, 0, 0, 0, 0, 0, 0, 0, 0, 0, 0, 0, 0, 0, 0, 0, 0, 0, 0, 0, 0, 0, 0, 0, 0, 0, 0, 0, 0, 0, 0, 0, 0, 1, 1, 1, 1, 1, 0, 0, 0, 0, 0, 0, 0, 0, 0, 0, 0, 0, 0, 0, 0, 0, 0, 0, 0, 0, 0, 0, 0, 0, 0, 0, 0, 0, 0, 0, 0, 0, 0, 0, 0, 0, 0, 0, 0, 0, 0, 0, 0, 0])
_uv = me_plane_007.uv_layers.new(name='UVMap')
_uv.uv.foreach_set('vector', [0.3122, 0.08679, 0.3122, 0.06569, 0.5733, 0.06543, 0.5733, 0.08653, 0.4959, 0.2327, 0.5305, 0.2143, 0.54, 0.2323, 0.5051, 0.2507, 0.6529, 0.8882, 0.6755, 0.845, 0.7079, 0.8796, 0.6897, 0.92, 0.6284, 0.02403, 0.627, 0.01673, 0.6658, 0.008982, 0.6673, 0.01628, 0.6913, 0.8067, 0.7049, 0.7671, 0.7399, 0.7917, 0.7264, 0.8355, 0.7332, 0.6298, 0.7411, 0.5813, 0.7788, 0.5772, 0.7726, 0.6338, 0.7139, 0.7245, 0.7216, 0.6814, 0.763, 0.6951, 0.7526, 0.7427, 0.3538, 0.2847, 0.395, 0.274, 0.4012, 0.294, 0.3587, 0.3055, 0.4289, 0.2626, 0.4621, 0.2494, 0.4705, 0.2677, 0.4361, 0.2819, 0.5726, 0.192, 0.6113, 0.1687, 0.6216, 0.1859, 0.5825, 0.2093, 0.5733, 0.03543, 0.5733, 0.06543, 0.3122, 0.06569, 0.3122, 0.03568, 0.7411, 0.5813, 0.7339, 0.5518, 0.7725, 0.5426, 0.7788, 0.5772, 0.627, 0.9281, 0.6529, 0.8882, 0.6897, 0.92, 0.6658, 0.9633, 0.4989, 0.2139, 0.5305, 0.2143, 0.4959, 0.2327, 0.5491, 0.1877, 0.5744, 0.1712, 0.6113, 0.1687, 0.5726, 0.192, 0.4989, 0.2139, 0.521, 0.2024, 0.5305, 0.2143, 0.4267, 0.2472, 0.4556, 0.2345, 0.4621, 0.2494, 0.4289, 0.2626, 0.3582, 0.2653, 0.3949, 0.2568, 0.395, 0.274, 0.3538, 0.2847, 0.5394, 0.1052, 0.3215, 0.1054, 0.3122, 0.08679, 0.5733, 0.08653, 0.4556, 0.2345, 0.4825, 0.2212, 0.4621, 0.2494, 0.3218, 0.1761, 0.3122, 0.08679, 0.3215, 0.1054, 0.3218, 0.1935, 0.3218, 0.1761, 0.5411, 0.1761, 0.5232, 0.1935, 0.3218, 0.2699, 0.3582, 0.2653, 0.3538, 0.2847, 0.3122, 0.2924, 0.3949, 0.2568, 0.4267, 0.2472, 0.4289, 0.2626, 0.395, 0.274, 0.521, 0.2024, 0.5491, 0.1877, 0.5726, 0.192, 0.5305, 0.2143, 0.6755, 0.845, 0.6913, 0.8067, 0.7264, 0.8355, 0.7079, 0.8796, 0.5305, 0.2143, 0.5726, 0.192, 0.5825, 0.2093, 0.54, 0.2323, 0.395, 0.274, 0.4289, 0.2626, 0.4361, 0.2819, 0.4012, 0.294, 0.3122, 0.2924, 0.3538, 0.2847, 0.3587, 0.3055, 0.3164, 0.3141, 0.4621, 0.2494, 0.4959, 0.2327, 0.5051, 0.2507, 0.4705, 0.2677, 0.7049, 0.7671, 0.7139, 0.7245, 0.7526, 0.7427, 0.7399, 0.7917, 0.7216, 0.6814, 0.7332, 0.6298, 0.7726, 0.6338, 0.763, 0.6951, 0.4825, 0.2212, 0.4989, 0.2139, 0.4959, 0.2327, 0.4621, 0.2494, 0.3218, 0.2699, 0.3122, 0.2924, 0.3218, 0.1935, 0.3122, 0.2924, 0.3122, 0.08679, 0.3218, 0.1761, 0.3218, 0.1935, 0.4724, 0.4518, 0.4628, 0.4518, 0.4628, 0.4196, 0.4724, 0.4196, 0.4724, 0.4852, 0.4628, 0.4852, 0.4628, 0.4518, 0.4724, 0.4518, 0.4724, 0.5112, 0.4628, 0.5112, 0.4628, 0.4852, 0.4724, 0.4852, 0.0806, 0.5655, 0.0806, 0.5559, 0.2446, 0.5559, 0.2446, 0.5655, 0.4926, 0.4912, 0.4926, 0.4196, 0.5022, 0.4196, 0.5022, 0.4912, 0.3016, 0.5112, 0.3016, 0.5208, 0.0806, 0.5208, 0.0806, 0.5112, 0.522, 0.5261, 0.522, 0.5166, 0.5534, 0.5166, 0.5534, 0.5261, 0.4891, 0.5261, 0.4891, 0.5166, 0.522, 0.5166, 0.522, 0.5261, 0.4553, 0.5261, 0.4553, 0.5166, 0.4891, 0.5166, 0.4891, 0.5261, 0.4175, 0.5261, 0.4175, 0.5166, 0.4553, 0.5166, 0.4553, 0.5261, 0.3812, 0.5261, 0.3812, 0.5166, 0.4175, 0.5166, 0.4175, 0.5261, 0.3812, 0.5261, 0.3069, 0.5261, 0.3069, 0.5166, 0.3812, 0.5166, 0.4575, 0.5628, 0.4575, 0.5723, 0.3069, 0.5723, 0.3069, 0.5628, 0.3069, 0.3573, 0.3428, 0.4264, 0.3069, 0.4316, 0.2619, 0.4094, 0.2446, 0.429, 0.0806, 0.4289, 0.08062, 0.3573, 0.2836, 0.3841, 0.2619, 0.4094, 0.08062, 0.3573, 0.3016, 0.3574, 0.4349, 0.3793, 0.4089, 0.3993, 0.3069, 0.3573, 0.4575, 0.3573, 0.4089, 0.3993, 0.3787, 0.4145, 0.3428, 0.4264, 0.3069, 0.3573, 0.3122, 0.08679, 0.05099, 0.08653, 0.05101, 0.06543, 0.3122, 0.06569, 0.1284, 0.2327, 0.1192, 0.2507, 0.08426, 0.2323, 0.09383, 0.2143, 0.9714, 0.8882, 0.9346, 0.92, 0.9164, 0.8796, 0.9488, 0.845, 0.9959, 0.02403, 0.957, 0.01628, 0.9585, 0.008982, 0.9973, 0.01673, 0.9331, 0.8067, 0.8979, 0.8355, 0.8844, 0.7917, 0.9194, 0.7671, 0.8912, 0.6298, 0.8517, 0.6338, 0.8455, 0.5772, 0.8832, 0.5813, 0.9104, 0.7245, 0.8717, 0.7427, 0.8613, 0.6951, 0.9027, 0.6814, 0.2705, 0.2847, 0.2656, 0.3055, 0.2231, 0.294, 0.2293, 0.274, 0.1955, 0.2626, 0.1882, 0.2819, 0.1538, 0.2677, 0.1622, 0.2494, 0.0517, 0.192, 0.04178, 0.2093, 0.002666, 0.1859, 0.01297, 0.1687, 0.05104, 0.03543, 0.3122, 0.03568, 0.3122, 0.06569, 0.05101, 0.06543, 0.8832, 0.5813, 0.8455, 0.5772, 0.8518, 0.5426, 0.8904, 0.5518, 0.9973, 0.9281, 0.9585, 0.9633, 0.9346, 0.92, 0.9714, 0.8882, 0.1254, 0.2139, 0.1284, 0.2327, 0.09383, 0.2143, 0.07521, 0.1877, 0.0517, 0.192, 0.01297, 0.1687, 0.04994, 0.1712, 0.1254, 0.2139, 0.09383, 0.2143, 0.1033, 0.2024, 0.1976, 0.2472, 0.1955, 0.2626, 0.1622, 0.2494, 0.1687, 0.2345, 0.2661, 0.2653, 0.2705, 0.2847, 0.2293, 0.274, 0.2294, 0.2568, 0.08487, 0.1052, 0.05099, 0.08653, 0.3122, 0.08679, 0.3029, 0.1054, 0.1687, 0.2345, 0.1622, 0.2494, 0.1419, 0.2212, 0.3025, 0.1761, 0.3029, 0.1054, 0.3122, 0.08679, 0.3025, 0.1935, 0.1011, 0.1935, 0.08318, 0.1761, 0.3025, 0.1761, 0.3025, 0.2699, 0.3122, 0.2924, 0.2705, 0.2847, 0.2661, 0.2653, 0.2294, 0.2568, 0.2293, 0.274, 0.1955, 0.2626, 0.1976, 0.2472, 0.1033, 0.2024, 0.09383, 0.2143, 0.0517, 0.192, 0.07521, 0.1877, 0.9488, 0.845, 0.9164, 0.8796, 0.8979, 0.8355, 0.9331, 0.8067, 0.09383, 0.2143, 0.08426, 0.2323, 0.04178, 0.2093, 0.0517, 0.192, 0.2293, 0.274, 0.2231, 0.294, 0.1882, 0.2819, 0.1955, 0.2626, 0.3122, 0.2924, 0.3079, 0.3141, 0.2656, 0.3055, 0.2705, 0.2847, 0.1622, 0.2494, 0.1538, 0.2677, 0.1192, 0.2507, 0.1284, 0.2327, 0.9194, 0.7671, 0.8844, 0.7917, 0.8717, 0.7427, 0.9104, 0.7245, 0.9027, 0.6814, 0.8613, 0.6951, 0.8517, 0.6338, 0.8912, 0.6298, 0.1419, 0.2212, 0.1622, 0.2494, 0.1284, 0.2327, 0.1254, 0.2139, 0.3025, 0.2699, 0.3025, 0.1935, 0.3122, 0.2924, 0.3122, 0.2924, 0.3025, 0.1935, 0.3025, 0.1761, 0.3122, 0.08679, 0.4777, 0.4518, 0.4777, 0.4196, 0.4873, 0.4196, 0.4873, 0.4517, 0.4777, 0.4852, 0.4777, 0.4518, 0.4873, 0.4517, 0.4873, 0.4852, 0.4777, 0.5112, 0.4777, 0.4852, 0.4873, 0.4852, 0.4873, 0.5112, 0.2446, 0.5506, 0.0806, 0.5506, 0.0806, 0.541, 0.2446, 0.541, 0.517, 0.4912, 0.5075, 0.4912, 0.5075, 0.4196, 0.517, 0.4196, 0.0806, 0.5261, 0.3016, 0.5261, 0.3016, 0.5357, 0.0806, 0.5357, 0.3384, 0.541, 0.3069, 0.541, 0.3069, 0.5315, 0.3384, 0.5315, 0.3713, 0.541, 0.3384, 0.541, 0.3384, 0.5315, 0.3713, 0.5315, 0.4051, 0.541, 0.3713, 0.541, 0.3713, 0.5315, 0.4051, 0.5315, 0.4429, 0.541, 0.4051, 0.541, 0.4051, 0.5315, 0.4429, 0.5315, 0.4791, 0.541, 0.4429, 0.541, 0.4429, 0.5315, 0.4791, 0.5315, 0.4791, 0.541, 0.4791, 0.5315, 0.5534, 0.5315, 0.5534, 0.541, 0.0806, 0.5708, 0.2312, 0.5708, 0.2312, 0.5804, 0.0806, 0.5804, 0.4575, 0.4369, 0.4575, 0.5112, 0.4216, 0.506, 0.1203, 0.4864, 0.3016, 0.4343, 0.3016, 0.5059, 0.1376, 0.5059, 0.09852, 0.461, 0.0806, 0.4343, 0.3016, 0.4343, 0.1203, 0.4864, 0.3295, 0.4589, 0.3069, 0.4369, 0.4575, 0.4369, 0.3555, 0.479, 0.3555, 0.479, 0.4575, 0.4369, 0.4216, 0.506, 0.3857, 0.4941, 0.5971, 0.3284, 0.08062, 0.3284, 0.0806, 0.3194, 0.5971, 0.3194, 0.8148, 0.575, 0.8455, 0.5772, 0.8517, 0.6338, 0.8181, 0.6375, 0.8277, 0.7012, 0.8613, 0.6951, 0.8717, 0.7427, 0.8379, 0.7505, 0.8508, 0.8011, 0.8844, 0.7917, 0.8979, 0.8355, 0.8649, 0.8469, 0.902, 0.9356, 0.9346, 0.92, 0.9585, 0.9633, 0.9254, 0.9809, 0.8649, 0.8469, 0.8979, 0.8355, 0.9164, 0.8796, 0.8832, 0.8936, 0.8379, 0.7505, 0.8717, 0.7427, 0.8844, 0.7917, 0.8508, 0.8011, 0.8832, 0.8936, 0.9164, 0.8796, 0.9346, 0.92, 0.902, 0.9356, 0.8202, 0.5374, 0.8518, 0.5426, 0.8455, 0.5772, 0.8148, 0.575, 0.8181, 0.6375, 0.8517, 0.6338, 0.8613, 0.6951, 0.8277, 0.7012, 0.699, 0.009958, 0.8041, 0.5374, 0.7725, 0.5426, 0.6673, 0.01628, 0.8095, 0.575, 0.8062, 0.6375, 0.7726, 0.6338, 0.7788, 0.5772, 0.7966, 0.7012, 0.7864, 0.7505, 0.7526, 0.7427, 0.763, 0.6951, 0.7735, 0.8011, 0.7594, 0.8469, 0.7264, 0.8355, 0.7399, 0.7917, 0.7223, 0.9356, 0.6989, 0.9809, 0.6658, 0.9633, 0.6897, 0.92, 0.7594, 0.8469, 0.7411, 0.8936, 0.7079, 0.8796, 0.7264, 0.8355, 0.7864, 0.7505, 0.7735, 0.8011, 0.7399, 0.7917, 0.7526, 0.7427, 0.7411, 0.8936, 0.7223, 0.9356, 0.6897, 0.92, 0.7079, 0.8796, 0.8041, 0.5374, 0.8095, 0.575, 0.7788, 0.5772, 0.7725, 0.5426, 0.8062, 0.6375, 0.7966, 0.7012, 0.763, 0.6951, 0.7726, 0.6338, 0.3825, 0.5546, 0.3825, 0.557, 0.3069, 0.557, 0.3069, 0.5546, 0.3825, 0.5546, 0.52, 0.555, 0.52, 0.5574, 0.3825, 0.557, 0.52, 0.555, 0.5475, 0.555, 0.5475, 0.5574, 0.52, 0.5574, 0.5475, 0.555, 0.5828, 0.555, 0.5828, 0.5574, 0.5475, 0.5574, 0.5828, 0.555, 0.6168, 0.555, 0.6168, 0.5574, 0.5828, 0.5574, 0.5411, 0.5464, 0.6168, 0.5464, 0.6168, 0.5488, 0.5411, 0.5488, 0.5411, 0.5464, 0.5411, 0.5488, 0.4037, 0.5493, 0.4037, 0.5469, 0.4037, 0.5469, 0.4037, 0.5493, 0.3762, 0.5493, 0.3762, 0.5469, 0.3762, 0.5469, 0.3762, 0.5493, 0.3409, 0.5493, 0.3409, 0.5469, 0.3409, 0.5469, 0.3409, 0.5493, 0.3069, 0.5493, 0.3069, 0.5469, 0.8904, 0.5518, 0.8518, 0.5426, 0.957, 0.01628, 0.9959, 0.02403, 0.9268, 0.002666, 0.9585, 0.008982, 0.957, 0.01628, 0.9253, 0.009958, 0.3122, 0.002914, 0.5732, 0.002667, 0.5733, 0.03543, 0.3122, 0.03568, 0.06566, 0.3275, 0.07527, 0.3275, 0.0747, 0.8781, 0.04163, 0.8781, 0.05107, 0.002666, 0.3122, 0.002914, 0.3122, 0.03568, 0.05104, 0.03543, 0.9253, 0.009958, 0.957, 0.01628, 0.8518, 0.5426, 0.8202, 0.5374, 0.01228, 0.3275, 0.002666, 0.3275, 0.002674, 0.3194, 0.01228, 0.3194, 0.5971, 0.352, 0.08062, 0.352, 0.08062, 0.3284, 0.5971, 0.3284, 0.06566, 0.3194, 0.07527, 0.3194, 0.07527, 0.3275, 0.06566, 0.3275, 0.03575, 0.8781, 0.002692, 0.8781, 0.002666, 0.3275, 0.01228, 0.3275, 0.6975, 0.002666, 0.699, 0.009958, 0.6673, 0.01628, 0.6658, 0.008982, 0.7339, 0.5518, 0.6284, 0.02403, 0.6673, 0.01628, 0.7725, 0.5426, 0.04163, 0.3275, 0.06566, 0.3275, 0.04163, 0.8781, 0.0363, 0.3275, 0.03575, 0.8781, 0.01228, 0.3275])
me_plane_007.materials.append(mat_doorframe)
me_plane_007.materials.append(mat_glass)
me_plane_007.use_remesh_preserve_volume = False
me_plane_007.use_remesh_preserve_attributes = False
me_plane_007.use_mirror_vertex_groups = False
me_plane_007.update()
me_plane_003 = bpy.data.meshes.new('Plane.003')
me_plane_003.from_pydata([(0.0, 0.0, 0.0), (0.0, -2.597, -8.643e-07), (0.0, -2.597, -0.3512), (-1.718, 0.0, 0.0), (-1.256, 0.0, 0.0), (-1.256, -2.597, -8.643e-07), (-1.718, -2.597, -8.643e-07), (-1.718, -2.597, -0.2119), (-1.256, -2.597, -0.2119), (-1.487, -2.597, -0.3512), (-1.256, 0.0, -0.2119), (-1.718, 0.0, -0.2119), (-6.0, 0.0, 0.0), (-6.0, -2.597, -8.643e-07), (-6.0, -2.597, -0.3512), (-4.282, 0.0, 0.0), (-4.744, 0.0, 0.0), (-4.744, -2.597, -8.643e-07), (-4.282, -2.597, -8.643e-07), (-4.282, -2.597, -0.2119), (-4.744, -2.597, -0.2119), (-4.513, -2.597, -0.3512), (-4.744, 0.0, -0.2119), (-4.282, 0.0, -0.2119), (0.0, -6.0, 0.0), (0.0, -3.403, -8.643e-07), (0.0, -3.403, -0.3512), (-1.718, -6.0, 0.0), (-1.256, -6.0, 0.0), (-1.256, -3.403, -8.643e-07), (-1.718, -3.403, -8.643e-07), (-1.718, -3.403, -0.2119), (-1.256, -3.403, -0.2119), (-1.487, -3.403, -0.3512), (-1.256, -6.0, -0.2119), (-1.718, -6.0, -0.2119), (-6.0, -6.0, 0.0), (-6.0, -3.403, -8.643e-07), (-6.0, -3.403, -0.3512), (-4.282, -6.0, 0.0), (-4.744, -6.0, 0.0), (-4.744, -3.403, -8.643e-07), (-4.282, -3.403, -8.643e-07), (-4.282, -3.403, -0.2119), (-4.744, -3.403, -0.2119), (-4.513, -3.403, -0.3512), (-4.744, -6.0, -0.2119), (-4.282, -6.0, -0.2119)], [], [(11, 10, 8, 7), (8, 1, 2, 9), (6, 3, 11, 7), (4, 0, 1, 5), (4, 5, 8, 10), (8, 9, 7), (5, 1, 8), (21, 19, 7, 9), (9, 33, 45, 21), (26, 33, 9, 2), (23, 19, 20, 22), (20, 21, 14, 13), (18, 19, 23, 15), (16, 17, 13, 12), (16, 22, 20, 17), (20, 19, 21), (17, 20, 13), (7, 19, 18, 6), (38, 14, 21, 45), (35, 31, 32, 34), (32, 33, 26, 25), (30, 31, 35, 27), (28, 29, 25, 24), (28, 34, 32, 29), (32, 31, 33), (29, 32, 25), (31, 30, 42, 43), (47, 46, 44, 43), (44, 37, 38, 45), (42, 39, 47, 43), (40, 36, 37, 41), (40, 41, 44, 46), (44, 45, 43), (41, 37, 44), (30, 27, 39, 42), (18, 15, 3, 6), (45, 33, 31, 43)])
_uv = me_plane_003.uv_layers.new(name='UVMap')
_uv.uv.foreach_set('vector', [0.9616, 0.7758, 0.9616, 0.8419, 0.5897, 0.8419, 0.5897, 0.7758, 0.1862, 0.6798, 0.2165, 0.8598, 0.1662, 0.8598, 0.1662, 0.6468, 0.5897, 0.7454, 0.9616, 0.7454, 0.9616, 0.7758, 0.5897, 0.7758, 0.765, 0.7448, 0.585, 0.7448, 0.585, 0.3729, 0.765, 0.3729, 0.9616, 0.8722, 0.5897, 0.8722, 0.5897, 0.8419, 0.9616, 0.8419, 0.1862, 0.6798, 0.1662, 0.6468, 0.1862, 0.6137, 0.2165, 0.6798, 0.2165, 0.8598, 0.1862, 0.6798, 0.1662, 0.2133, 0.1862, 0.2464, 0.1862, 0.6137, 0.1662, 0.6468, 0.1662, 0.6468, 0.05061, 0.6468, 0.05061, 0.2133, 0.1662, 0.2133, 0.05061, 0.8598, 0.05061, 0.6468, 0.1662, 0.6468, 0.1662, 0.8598, 0.9616, 0.9693, 0.5897, 0.9693, 0.5897, 0.9032, 0.9616, 0.9032, 0.1862, 0.1803, 0.1662, 0.2133, 0.1662, 0.0003074, 0.2165, 0.0003074, 0.5897, 0.9997, 0.5897, 0.9693, 0.9616, 0.9693, 0.9616, 0.9997, 0.9456, 0.0003074, 0.9456, 0.3722, 0.7656, 0.3722, 0.7656, 0.0003075, 0.9616, 0.8729, 0.9616, 0.9032, 0.5897, 0.9032, 0.5897, 0.8729, 0.1862, 0.1803, 0.1862, 0.2464, 0.1662, 0.2133, 0.2165, 0.1803, 0.1862, 0.1803, 0.2165, 0.0003074, 0.1862, 0.6137, 0.1862, 0.2464, 0.2165, 0.2464, 0.2165, 0.6137, 0.05061, 0.0003076, 0.1662, 0.0003074, 0.1662, 0.2133, 0.05061, 0.2133, 0.5891, 0.9693, 0.2171, 0.9693, 0.2171, 0.9032, 0.5891, 0.9032, 0.03066, 0.6798, 0.05061, 0.6468, 0.05061, 0.8598, 0.0003074, 0.8598, 0.2171, 0.9997, 0.2171, 0.9693, 0.5891, 0.9693, 0.5891, 0.9997, 0.7656, 0.7448, 0.7656, 0.3729, 0.9456, 0.3729, 0.9456, 0.7448, 0.5891, 0.8729, 0.5891, 0.9032, 0.2171, 0.9032, 0.2171, 0.8729, 0.03066, 0.6798, 0.03066, 0.6137, 0.05061, 0.6468, 0.0003074, 0.6798, 0.03066, 0.6798, 0.0003074, 0.8598, 0.03066, 0.6137, 0.0003075, 0.6137, 0.0003077, 0.2464, 0.03067, 0.2464, 0.2171, 0.8419, 0.2171, 0.7758, 0.5891, 0.7758, 0.5891, 0.8419, 0.03066, 0.1803, 0.0003078, 0.0003077, 0.05061, 0.0003076, 0.05061, 0.2133, 0.5891, 0.8722, 0.2171, 0.8722, 0.2171, 0.8419, 0.5891, 0.8419, 0.765, 0.3722, 0.585, 0.3722, 0.585, 0.0003074, 0.765, 0.0003074, 0.2171, 0.7454, 0.5891, 0.7454, 0.5891, 0.7758, 0.2171, 0.7758, 0.03066, 0.1803, 0.05061, 0.2133, 0.03067, 0.2464, 0.0003078, 0.1803, 0.0003078, 0.0003077, 0.03066, 0.1803, 0.5844, 0.3729, 0.5844, 0.7448, 0.2171, 0.7448, 0.2171, 0.3729, 0.2171, 0.3722, 0.2171, 0.0003076, 0.5844, 0.0003074, 0.5844, 0.3722, 0.05061, 0.2133, 0.05061, 0.6468, 0.03066, 0.6137, 0.03067, 0.2464])
me_plane_003.materials.append(mat_ceiling)
me_plane_003.use_remesh_preserve_volume = False
me_plane_003.use_remesh_preserve_attributes = False
me_plane_003.use_mirror_vertex_groups = False
me_plane_003.update()

# ---- objects
ob_floor = bpy.data.objects.new('Floor', me_plane_023)
ob_wall_beam = bpy.data.objects.new('Wall_Beam', me_plane_004)
ob_pole_001 = bpy.data.objects.new('Pole.001', me_cube_002)
ob_pole_000 = bpy.data.objects.new('Pole.000', me_cube_003)
ob_wall_beam_001 = bpy.data.objects.new('Wall_Beam.001', me_plane_002)
ob_wall_door = bpy.data.objects.new('Wall_Door', me_plane_001)
ob_door1 = bpy.data.objects.new('Door1', me_plane_008)
ob_door2 = bpy.data.objects.new('Door2', me_plane_009)
ob_wall_doorframe = bpy.data.objects.new('Wall_DoorFrame', me_plane_007)
ob_ceiling = bpy.data.objects.new('Ceiling', me_plane_003)

# ---- transforms, parenting, visibility, modifiers, constraints
ob_floor.location = (0.0, 0.0, 0.0)
ob_floor.lineart.crease_threshold = 0.0
ob_wall_beam.location = (0.0, 0.0, 0.0)
ob_wall_beam.lineart.crease_threshold = 0.0
ob_pole_001.location = (0.0, 0.0, 0.0)
ob_pole_001.hide_viewport = True
ob_pole_001.lineart.crease_threshold = 0.0
ob_pole_000.location = (0.0, 0.0, 0.0)
ob_pole_000.lineart.crease_threshold = 0.0
ob_wall_beam_001.location = (6.756, 0.0, 0.0)
ob_wall_beam_001.lineart.crease_threshold = 0.0
ob_wall_door.location = (0.0, -0.1105, 0.0)
ob_wall_door.lineart.crease_threshold = 0.0
_m = ob_wall_door.modifiers.new('Mirror', 'MIRROR')
_m.use_axis = (False, True, False)
_m.use_clip = True
_m = ob_wall_door.modifiers.new('Auto Smooth', 'NODES')
_m.node_group = ng_auto_smooth
_gi = [s.identifier for s in ng_auto_smooth.interface.items_tree if s.item_type == 'SOCKET' and s.in_out == 'INPUT']
_m[_gi[1]] = 1.222  # Angle
ob_door1.location = (-4.374, -0.1105, 0.04802)
ob_door1.rotation_euler = (0.0, -0.0, 3.142)
ob_door1.lineart.crease_threshold = 0.0
_m = ob_door1.modifiers.new('Mirror', 'MIRROR')
_m.use_axis = (False, True, False)
_m.use_clip = True
_m = ob_door1.modifiers.new('Auto Smooth', 'NODES')
_m.node_group = ng_auto_smooth
_gi = [s.identifier for s in ng_auto_smooth.interface.items_tree if s.item_type == 'SOCKET' and s.in_out == 'INPUT']
_m[_gi[1]] = 1.222  # Angle
ob_door2.location = (-1.622, -0.1105, 0.04802)
ob_door2.lineart.crease_threshold = 0.0
_m = ob_door2.modifiers.new('Mirror', 'MIRROR')
_m.use_axis = (False, True, False)
_m.use_clip = True
_m = ob_door2.modifiers.new('Auto Smooth', 'NODES')
_m.node_group = ng_auto_smooth
_gi = [s.identifier for s in ng_auto_smooth.interface.items_tree if s.item_type == 'SOCKET' and s.in_out == 'INPUT']
_m[_gi[1]] = 1.222  # Angle
ob_wall_doorframe.location = (-1.387, -0.1105, 0.0)
ob_wall_doorframe.lineart.crease_threshold = 0.0
_m = ob_wall_doorframe.modifiers.new('Mirror', 'MIRROR')
_m.use_axis = (False, True, False)
_m.use_clip = True
_m = ob_wall_doorframe.modifiers.new('Auto Smooth', 'NODES')
_m.node_group = ng_auto_smooth
_gi = [s.identifier for s in ng_auto_smooth.interface.items_tree if s.item_type == 'SOCKET' and s.in_out == 'INPUT']
_m[_gi[1]] = 1.222  # Angle
ob_ceiling.location = (0.0, 0.0, 0.0)
ob_ceiling.lineart.crease_threshold = 0.0

# ---- collection membership
col_collection_1.objects.link(ob_floor)
col_collection_2.objects.link(ob_wall_beam)
col_collection_3.objects.link(ob_pole_001)
col_collection_3.objects.link(ob_pole_000)
col_collection_4.objects.link(ob_wall_beam_001)
col_collection_4.objects.link(ob_wall_door)
col_collection_4.objects.link(ob_door1)
col_collection_4.objects.link(ob_door2)
col_collection_4.objects.link(ob_wall_doorframe)
col_collection_5.objects.link(ob_ceiling)

# ---- scene / render settings (as saved in the file)
scene.frame_start = 1; scene.frame_end = 250; scene.frame_set(0)
scene.render.engine = 'CYCLES'
scene.render.resolution_percentage = 50
scene.render.dither_intensity = 0.0
scene.cycles.use_denoising = False
scene.cycles.samples = 128
scene.cycles.sampling_pattern = 'TABULATED_SOBOL'
scene.cycles.use_adaptive_sampling = False
scene.cycles.use_light_tree = False
scene.cycles.blur_glossy = 0.0
scene.cycles.sample_clamp_indirect = 0.0
scene.view_settings.view_transform = 'Standard'
bpy.context.view_layer.update()

# ---- added for rendering (the .blend has no active camera and no usable light): camera, sun
cam_auto = bpy.data.cameras.new('AutoCamera')
cam_auto.lens = 50.0
cam_auto.sensor_width = 36.0
cam_auto.clip_end = 1000.0
ob_auto_camera = bpy.data.objects.new('AutoCamera', cam_auto)
scene.collection.objects.link(ob_auto_camera)
ob_auto_camera.location = (6.65982, -14.5874, 10.4083)
ob_auto_camera.rotation_euler = (1.09748, -7.21219e-08, 0.694738)
scene.camera = ob_auto_camera
light_auto_sun = bpy.data.lights.new('AutoSun', 'SUN')
light_auto_sun.energy = 3.0
light_auto_sun.angle = 0.0523599
ob_auto_sun = bpy.data.objects.new('AutoSun', light_auto_sun)
scene.collection.objects.link(ob_auto_sun)
ob_auto_sun.rotation_euler = (0.872665, 0.174533, 0.523599)
bpy.context.view_layer.update()
